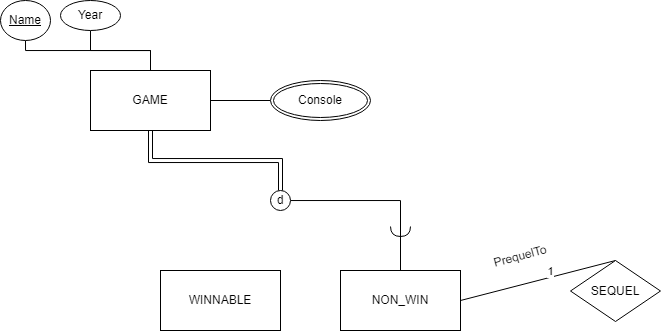

The diagram above was exported from draw.io. Its source (the exported page's mxGraphModel, read from the mxfile embedded in the PNG):
<mxGraphModel dx="840" dy="529" grid="1" gridSize="10" guides="1" tooltips="1" connect="1" arrows="1" fold="1" page="1" pageScale="1" pageWidth="850" pageHeight="1100" math="0" shadow="0">
  <root>
    <mxCell id="0" />
    <mxCell id="1" parent="0" />
    <mxCell id="yEcdLygSedo6BCVYTcVn-6" style="edgeStyle=orthogonalEdgeStyle;rounded=0;orthogonalLoop=1;jettySize=auto;html=1;exitX=0.5;exitY=1;exitDx=0;exitDy=0;entryX=0.5;entryY=0;entryDx=0;entryDy=0;shape=link;" edge="1" parent="1" source="yEcdLygSedo6BCVYTcVn-1" target="yEcdLygSedo6BCVYTcVn-4">
      <mxGeometry relative="1" as="geometry" />
    </mxCell>
    <mxCell id="yEcdLygSedo6BCVYTcVn-1" value="GAME" style="rounded=0;whiteSpace=wrap;html=1;" vertex="1" parent="1">
      <mxGeometry x="160" y="310" width="120" height="60" as="geometry" />
    </mxCell>
    <mxCell id="yEcdLygSedo6BCVYTcVn-15" style="rounded=0;orthogonalLoop=1;jettySize=auto;html=1;exitX=1;exitY=0.5;exitDx=0;exitDy=0;entryX=0.5;entryY=0;entryDx=0;entryDy=0;endArrow=none;endFill=0;" edge="1" parent="1" source="yEcdLygSedo6BCVYTcVn-2" target="yEcdLygSedo6BCVYTcVn-14">
      <mxGeometry relative="1" as="geometry" />
    </mxCell>
    <mxCell id="yEcdLygSedo6BCVYTcVn-16" value="1" style="edgeLabel;html=1;align=center;verticalAlign=middle;resizable=0;points=[];" vertex="1" connectable="0" parent="yEcdLygSedo6BCVYTcVn-15">
      <mxGeometry x="0.0305" relative="1" as="geometry">
        <mxPoint x="10" y="-9" as="offset" />
      </mxGeometry>
    </mxCell>
    <mxCell id="yEcdLygSedo6BCVYTcVn-2" value="NON_WIN" style="rounded=0;whiteSpace=wrap;html=1;" vertex="1" parent="1">
      <mxGeometry x="410" y="510" width="120" height="60" as="geometry" />
    </mxCell>
    <mxCell id="yEcdLygSedo6BCVYTcVn-3" value="WINNABLE" style="rounded=0;whiteSpace=wrap;html=1;" vertex="1" parent="1">
      <mxGeometry x="230" y="510" width="120" height="60" as="geometry" />
    </mxCell>
    <mxCell id="yEcdLygSedo6BCVYTcVn-7" style="edgeStyle=orthogonalEdgeStyle;rounded=0;orthogonalLoop=1;jettySize=auto;html=1;entryX=0.5;entryY=0;entryDx=0;entryDy=0;endArrow=none;endFill=0;" edge="1" parent="1" source="yEcdLygSedo6BCVYTcVn-4" target="yEcdLygSedo6BCVYTcVn-2">
      <mxGeometry relative="1" as="geometry" />
    </mxCell>
    <mxCell id="yEcdLygSedo6BCVYTcVn-4" value="d" style="ellipse;whiteSpace=wrap;html=1;aspect=fixed;" vertex="1" parent="1">
      <mxGeometry x="340" y="430" width="20" height="20" as="geometry" />
    </mxCell>
    <mxCell id="yEcdLygSedo6BCVYTcVn-9" style="edgeStyle=orthogonalEdgeStyle;rounded=0;orthogonalLoop=1;jettySize=auto;html=1;exitX=0.5;exitY=1;exitDx=0;exitDy=0;entryX=0.5;entryY=0;entryDx=0;entryDy=0;endArrow=none;endFill=0;" edge="1" parent="1" source="yEcdLygSedo6BCVYTcVn-8" target="yEcdLygSedo6BCVYTcVn-1">
      <mxGeometry relative="1" as="geometry" />
    </mxCell>
    <mxCell id="yEcdLygSedo6BCVYTcVn-8" value="Year" style="ellipse;whiteSpace=wrap;html=1;" vertex="1" parent="1">
      <mxGeometry x="130" y="240" width="60" height="30" as="geometry" />
    </mxCell>
    <mxCell id="yEcdLygSedo6BCVYTcVn-11" style="edgeStyle=orthogonalEdgeStyle;rounded=0;orthogonalLoop=1;jettySize=auto;html=1;entryX=0.5;entryY=0;entryDx=0;entryDy=0;exitX=0.5;exitY=1;exitDx=0;exitDy=0;endArrow=none;endFill=0;" edge="1" parent="1" source="yEcdLygSedo6BCVYTcVn-10" target="yEcdLygSedo6BCVYTcVn-1">
      <mxGeometry relative="1" as="geometry">
        <Array as="points">
          <mxPoint x="95" y="290" />
          <mxPoint x="220" y="290" />
        </Array>
      </mxGeometry>
    </mxCell>
    <mxCell id="yEcdLygSedo6BCVYTcVn-10" value="Name" style="ellipse;whiteSpace=wrap;html=1;align=center;fontStyle=4;" vertex="1" parent="1">
      <mxGeometry x="70" y="240" width="50" height="40" as="geometry" />
    </mxCell>
    <mxCell id="yEcdLygSedo6BCVYTcVn-12" value="" style="shape=requiredInterface;html=1;verticalLabelPosition=bottom;sketch=0;rotation=90;" vertex="1" parent="1">
      <mxGeometry x="465" y="461" width="10" height="20" as="geometry" />
    </mxCell>
    <mxCell id="yEcdLygSedo6BCVYTcVn-14" value="SEQUEL" style="rhombus;whiteSpace=wrap;html=1;" vertex="1" parent="1">
      <mxGeometry x="640" y="500" width="90" height="61" as="geometry" />
    </mxCell>
    <mxCell id="yEcdLygSedo6BCVYTcVn-17" value="PrequelTo" style="text;html=1;align=center;verticalAlign=middle;whiteSpace=wrap;rounded=0;rotation=-15;" vertex="1" parent="1">
      <mxGeometry x="560" y="481" width="60" height="30" as="geometry" />
    </mxCell>
    <mxCell id="yEcdLygSedo6BCVYTcVn-19" style="edgeStyle=orthogonalEdgeStyle;rounded=0;orthogonalLoop=1;jettySize=auto;html=1;exitX=0;exitY=0.5;exitDx=0;exitDy=0;entryX=1;entryY=0.5;entryDx=0;entryDy=0;endArrow=none;endFill=0;" edge="1" parent="1" source="yEcdLygSedo6BCVYTcVn-18" target="yEcdLygSedo6BCVYTcVn-1">
      <mxGeometry relative="1" as="geometry" />
    </mxCell>
    <mxCell id="yEcdLygSedo6BCVYTcVn-18" value="Console" style="ellipse;shape=doubleEllipse;margin=3;whiteSpace=wrap;html=1;align=center;" vertex="1" parent="1">
      <mxGeometry x="340" y="320" width="100" height="40" as="geometry" />
    </mxCell>
  </root>
</mxGraphModel>